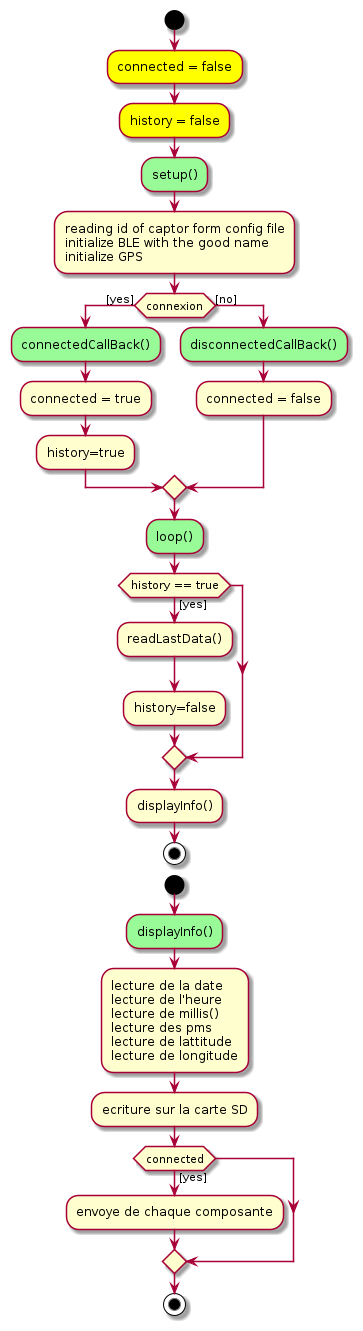

The diagram above was rendered by PlantUML. Its source (embedded in the PNG):
@startuml activity diagram
start
#Yellow:connected = false;
#Yellow:history = false;
#palegreen:setup();
    :reading id of captor form config file 
    initialize BLE with the good name
    initialize GPS;
    if(connexion) then ([yes]) 
        #palegreen:connectedCallBack();
        :connected = true;
        :history=true;
    else ([no])
        #palegreen:disconnectedCallBack();
        :connected = false;
    endif
#palegreen:loop();
    if(history == true) then ([yes])
        :readLastData();
        :history=false;
    endif;
    :displayInfo();
stop

start
    #palegreen:displayInfo();
    :lecture de la date
    lecture de l'heure
    lecture de millis()
    lecture des pms
    lecture de lattitude
    lecture de longitude;
    :ecriture sur la carte SD;
    if(connected) then ([yes])
        :envoye de chaque composante;
    endif
stop
@enduml